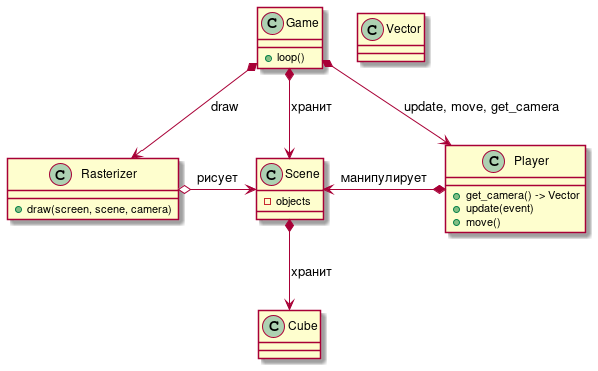

The diagram above was rendered by PlantUML. Its source (embedded in the PNG):
@startuml
'https://plantuml.com/class-diagram

class Rasterizer {
    + draw(screen, scene, camera)
}

class Game {
    + loop()
}

class Scene {
    - objects
}

class Player {
    + get_camera() -> Vector
    + update(event)
    + move()
}

class Vector {
}

class Cube {
}

Game *--> Rasterizer : draw
Game *--> Scene : хранит
Game *--> Player : update, move, get_camera
Rasterizer o-> Scene : рисует
Scene <-* Player: манипулирует
Scene *--> Cube : хранит

@enduml